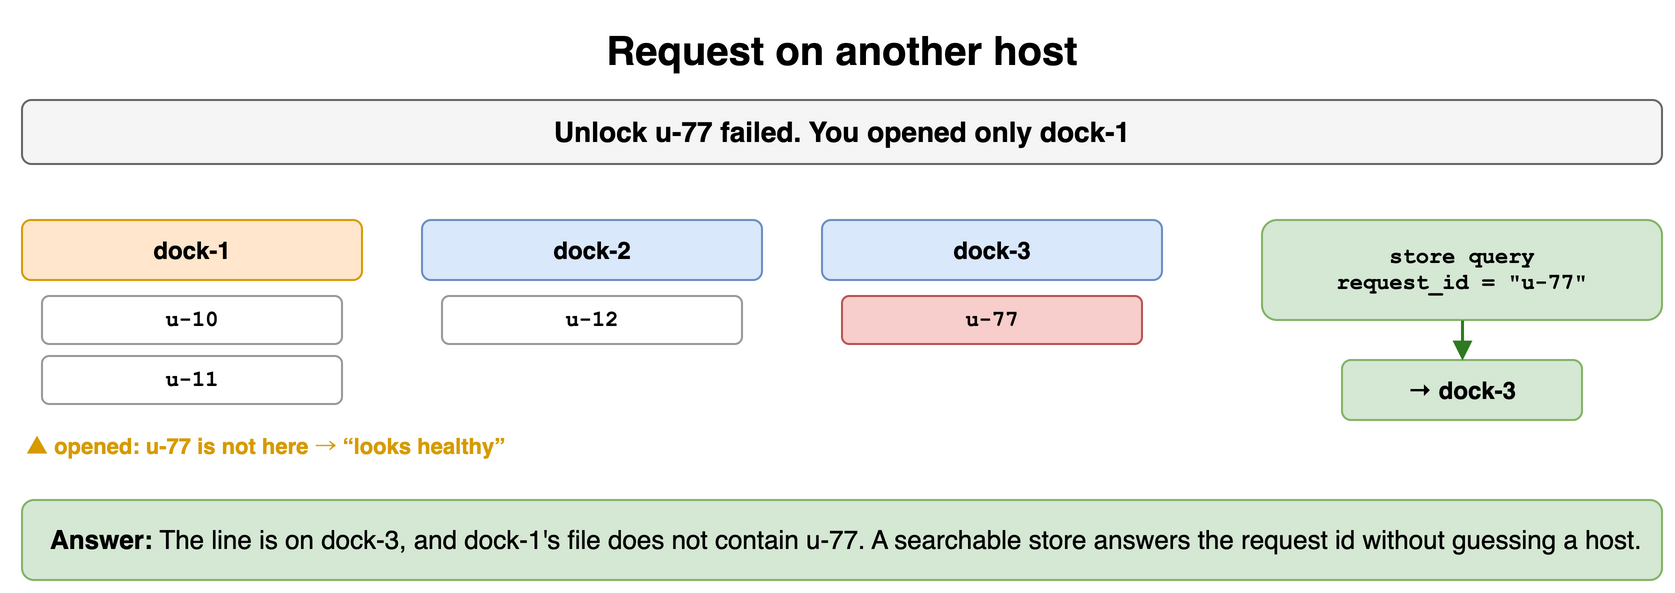

The diagram above was exported from draw.io. Its source (the exported page's mxGraphModel, read from the mxfile embedded in the PNG):
<mxGraphModel dx="900" dy="306" grid="1" gridSize="10" guides="1" tooltips="1" connect="1" arrows="1" fold="1" page="1" pageScale="1" pageWidth="900" pageHeight="306" math="0" shadow="0">
  <root>
    <mxCell id="0" />
    <mxCell id="1" parent="0" />
    <mxCell id="u11" value="Request on another host" style="text;html=1;align=center;verticalAlign=middle;whiteSpace=wrap;fontSize=20;fontStyle=1;" vertex="1" parent="1">
      <mxGeometry x="40" y="10" width="820" height="30" as="geometry" />
    </mxCell>
    <mxCell id="u12" value="Unlock u-77 failed. You opened only dock-1" style="rounded=1;whiteSpace=wrap;html=1;fillColor=#f5f5f5;strokeColor=#666666;fontStyle=1;fontSize=14;" vertex="1" parent="1">
      <mxGeometry x="40" y="50" width="820" height="32" as="geometry" />
    </mxCell>
    <mxCell id="u13" value="dock-1" style="rounded=1;whiteSpace=wrap;html=1;fillColor=#ffe6cc;strokeColor=#d79b00;fontSize=12;align=center;fontStyle=1;" vertex="1" parent="1">
      <mxGeometry x="40" y="110" width="170" height="30" as="geometry" />
    </mxCell>
    <mxCell id="u14" value="u-10" style="rounded=1;whiteSpace=wrap;html=1;fillColor=#ffffff;strokeColor=#999999;fontSize=11;align=center;fontStyle=1;fontFamily=Courier New;" vertex="1" parent="1">
      <mxGeometry x="50" y="148" width="150" height="24" as="geometry" />
    </mxCell>
    <mxCell id="u15" value="u-11" style="rounded=1;whiteSpace=wrap;html=1;fillColor=#ffffff;strokeColor=#999999;fontSize=11;align=center;fontStyle=1;fontFamily=Courier New;" vertex="1" parent="1">
      <mxGeometry x="50" y="178" width="150" height="24" as="geometry" />
    </mxCell>
    <mxCell id="u16" value="dock-2" style="rounded=1;whiteSpace=wrap;html=1;fillColor=#dae8fc;strokeColor=#6c8ebf;fontSize=12;align=center;fontStyle=1;" vertex="1" parent="1">
      <mxGeometry x="240" y="110" width="170" height="30" as="geometry" />
    </mxCell>
    <mxCell id="u17" value="u-12" style="rounded=1;whiteSpace=wrap;html=1;fillColor=#ffffff;strokeColor=#999999;fontSize=11;align=center;fontStyle=1;fontFamily=Courier New;" vertex="1" parent="1">
      <mxGeometry x="250" y="148" width="150" height="24" as="geometry" />
    </mxCell>
    <mxCell id="u18" value="dock-3" style="rounded=1;whiteSpace=wrap;html=1;fillColor=#dae8fc;strokeColor=#6c8ebf;fontSize=12;align=center;fontStyle=1;" vertex="1" parent="1">
      <mxGeometry x="440" y="110" width="170" height="30" as="geometry" />
    </mxCell>
    <mxCell id="u19" value="u-77" style="rounded=1;whiteSpace=wrap;html=1;fillColor=#f8cecc;strokeColor=#b85450;fontSize=11;align=center;fontStyle=1;fontFamily=Courier New;" vertex="1" parent="1">
      <mxGeometry x="450" y="148" width="150" height="24" as="geometry" />
    </mxCell>
    <mxCell id="u110" value="▲ opened: u-77 is not here → “looks healthy”" style="text;html=1;whiteSpace=wrap;fontSize=11;align=left;verticalAlign=middle;fontSize=11;fontColor=#d79b00;fontStyle=1;" vertex="1" parent="1">
      <mxGeometry x="40" y="214" width="360" height="18" as="geometry" />
    </mxCell>
    <mxCell id="u111" value="store query&lt;br&gt;request_id = &quot;u-77&quot;" style="rounded=1;whiteSpace=wrap;html=1;fillColor=#d5e8d4;strokeColor=#82b366;fontSize=11;align=center;fontStyle=1;fontFamily=Courier New;" vertex="1" parent="1">
      <mxGeometry x="660" y="110" width="200" height="50" as="geometry" />
    </mxCell>
    <mxCell id="u112" value="→ dock-3" style="rounded=1;whiteSpace=wrap;html=1;fillColor=#d5e8d4;strokeColor=#82b366;fontSize=12;align=center;fontStyle=1;" vertex="1" parent="1">
      <mxGeometry x="700" y="180" width="120" height="30" as="geometry" />
    </mxCell>
    <mxCell id="u113" value="" style="endArrow=block;endSize=6;html=1;strokeWidth=1.5;strokeColor=#2d7a1f;fontSize=11;labelBackgroundColor=#ffffff;fontColor=#2d7a1f;fontStyle=1;" edge="1" parent="1" source="u111" target="u112">
      <mxGeometry relative="1" as="geometry" />
    </mxCell>
    <mxCell id="u114" value="&lt;b&gt;Answer:&lt;/b&gt; The line is on dock-3, and dock-1's file does not contain u-77. A searchable store answers the request id without guessing a host." style="rounded=1;whiteSpace=wrap;html=1;fillColor=#d5e8d4;strokeColor=#82b366;fontSize=13;align=left;spacingLeft=12;" vertex="1" parent="1">
      <mxGeometry x="40" y="250" width="820" height="40" as="geometry" />
    </mxCell>
  </root>
</mxGraphModel>